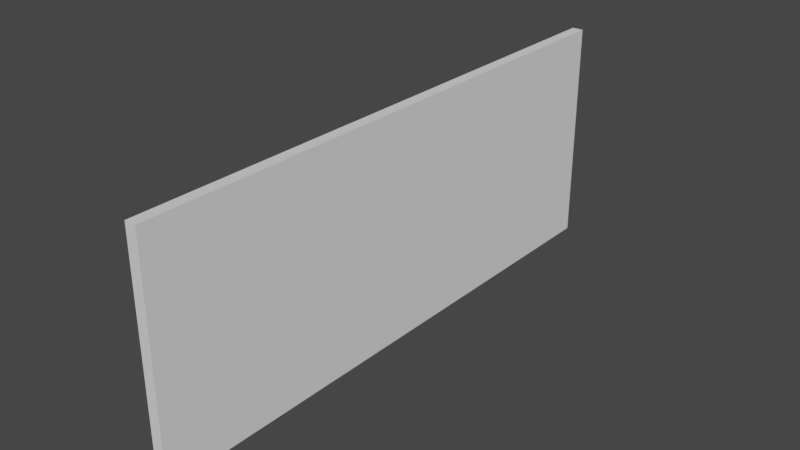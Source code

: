 # Source: BuildingWall.blend  (saved by Blender 3.0.42; exported with 4.5.12 LTS)
import bpy
from mathutils import Matrix  # noqa: F401  (used for matrix-valued properties, if any)

bpy.ops.wm.read_factory_settings(use_empty=True)
scene = bpy.context.scene
scene.name = 'Scene'

# ---- collections
col_collection = bpy.data.collections.new('Collection'); scene.collection.children.link(col_collection)

# ---- world
world_world = bpy.data.worlds.new('World'); scene.world = world_world
world_world.use_nodes = True; world_world.node_tree.nodes.clear()
_N = world_world.node_tree.nodes; _L = world_world.node_tree.links
n0 = _N.new('ShaderNodeOutputWorld'); n0.name = 'World Output'; n0.location = (300, 300)
n1 = _N.new('ShaderNodeBackground'); n1.name = 'Background'; n1.location = (10, 300)
n1.inputs[0].default_value = (0.05088, 0.05088, 0.05088, 1.0)
_L.new(n1.outputs[0], n0.inputs[0])
n0.is_active_output = True
world_world.color = (0.05088, 0.05088, 0.05088)
world_world.use_sun_shadow = False
world_world.sun_shadow_jitter_overblur = 0.0

# ---- meshes
me_cube_001 = bpy.data.meshes.new('Cube.001')
me_cube_001.from_pydata([(-0.1963, -10.0, 0.0), (-0.1963, -10.0, 8.0), (-0.1963, 10.0, 0.0), (-0.1963, 10.0, 8.0), (0.1963, -10.0, 0.0), (0.1963, -10.0, 8.0), (0.1963, 10.0, 0.0), (0.1963, 10.0, 8.0)], [], [(0, 1, 3, 2), (2, 3, 7, 6), (6, 7, 5, 4), (4, 5, 1, 0), (2, 6, 4, 0), (7, 3, 1, 5)])
_uv = me_cube_001.uv_layers.new(name='UVMap')
_uv.uv.foreach_set('vector', [0.01898, 0.3849, 0.01898, 8.985e-05, 0.981, 9.454e-05, 0.981, 0.3849, 0.9999, 0.4038, 0.9999, 0.7886, 0.981, 0.7886, 0.981, 0.4038, 0.981, 0.4038, 0.981, 0.7886, 0.01898, 0.7886, 0.01898, 0.4038, 0.01898, 0.4038, 0.01898, 0.7886, 8.985e-05, 0.7886, 9.004e-05, 0.4038, 0.981, 0.3849, 0.981, 0.4038, 0.01898, 0.4038, 0.01898, 0.3849, 0.981, 0.7886, 0.981, 0.8075, 0.01898, 0.8075, 0.01898, 0.7886])
me_cube_001.use_remesh_fix_poles = True
me_cube_001.use_remesh_preserve_attributes = False
me_cube_001.update()

# ---- objects
ob_cube = bpy.data.objects.new('Cube', me_cube_001)

# ---- transforms, parenting, visibility, modifiers, constraints
ob_cube.location = (0.0, 0.0, 0.0)

# ---- collection membership
col_collection.objects.link(ob_cube)

# ---- scene / render settings (as saved in the file)
scene.frame_start = 1; scene.frame_end = 250; scene.frame_set(1)
scene.render.engine = 'BLENDER_EEVEE_NEXT'
scene.cycles.sampling_pattern = 'TABULATED_SOBOL'
scene.cycles.use_light_tree = False
scene.view_settings.view_transform = 'Filmic'
bpy.context.view_layer.update()

# ---- added for rendering (the .blend has no active camera and no usable light): camera, sun
cam_auto = bpy.data.cameras.new('AutoCamera')
cam_auto.lens = 50.0
cam_auto.sensor_width = 36.0
cam_auto.clip_end = 1000.0
ob_auto_camera = bpy.data.objects.new('AutoCamera', cam_auto)
scene.collection.objects.link(ob_auto_camera)
ob_auto_camera.location = (19.9333, -23.9199, 19.9466)
ob_auto_camera.rotation_euler = (1.09748, -7.21219e-08, 0.694738)
scene.camera = ob_auto_camera
light_auto_sun = bpy.data.lights.new('AutoSun', 'SUN')
light_auto_sun.energy = 3.0
light_auto_sun.angle = 0.0523599
ob_auto_sun = bpy.data.objects.new('AutoSun', light_auto_sun)
scene.collection.objects.link(ob_auto_sun)
ob_auto_sun.rotation_euler = (0.872665, 0.174533, 0.523599)
bpy.context.view_layer.update()
